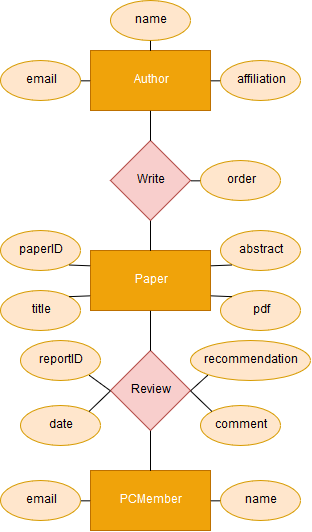

The diagram above was exported from draw.io. Its source (the exported page's mxGraphModel, read from the mxfile embedded in the PNG):
<mxGraphModel dx="1305" dy="538" grid="1" gridSize="10" guides="1" tooltips="1" connect="1" arrows="1" fold="1" page="1" pageScale="1" pageWidth="850" pageHeight="1100" math="0" shadow="0">
  <root>
    <mxCell id="0" />
    <mxCell id="1" parent="0" />
    <mxCell id="Pj_iawm-rQ8SiolhfdNX-2" value="Paper" style="rounded=0;whiteSpace=wrap;html=1;fillColor=#f0a30a;strokeColor=#BD7000;fontColor=#ffffff;" vertex="1" parent="1">
      <mxGeometry x="170" y="350" width="120" height="60" as="geometry" />
    </mxCell>
    <mxCell id="Pj_iawm-rQ8SiolhfdNX-3" value="Review" style="rhombus;whiteSpace=wrap;html=1;fillColor=#f8cecc;strokeColor=#b85450;" vertex="1" parent="1">
      <mxGeometry x="190" y="450" width="80" height="80" as="geometry" />
    </mxCell>
    <mxCell id="Pj_iawm-rQ8SiolhfdNX-4" value="PCMember" style="rounded=0;whiteSpace=wrap;html=1;fillColor=#f0a30a;strokeColor=#BD7000;fontColor=#ffffff;" vertex="1" parent="1">
      <mxGeometry x="170" y="570" width="120" height="60" as="geometry" />
    </mxCell>
    <mxCell id="Pj_iawm-rQ8SiolhfdNX-5" value="Write" style="rhombus;whiteSpace=wrap;html=1;fillColor=#f8cecc;strokeColor=#b85450;" vertex="1" parent="1">
      <mxGeometry x="190" y="240" width="80" height="80" as="geometry" />
    </mxCell>
    <mxCell id="Pj_iawm-rQ8SiolhfdNX-6" value="Author" style="rounded=0;whiteSpace=wrap;html=1;fillColor=#f0a30a;strokeColor=#BD7000;fontColor=#ffffff;" vertex="1" parent="1">
      <mxGeometry x="170" y="150" width="120" height="60" as="geometry" />
    </mxCell>
    <mxCell id="Pj_iawm-rQ8SiolhfdNX-7" value="email" style="ellipse;whiteSpace=wrap;html=1;fillColor=#ffe6cc;strokeColor=#d79b00;" vertex="1" parent="1">
      <mxGeometry x="80" y="160" width="80" height="40" as="geometry" />
    </mxCell>
    <mxCell id="Pj_iawm-rQ8SiolhfdNX-8" value="name" style="ellipse;whiteSpace=wrap;html=1;fillColor=#ffe6cc;strokeColor=#d79b00;" vertex="1" parent="1">
      <mxGeometry x="190" y="100" width="80" height="40" as="geometry" />
    </mxCell>
    <mxCell id="Pj_iawm-rQ8SiolhfdNX-9" value="affiliation" style="ellipse;whiteSpace=wrap;html=1;fillColor=#ffe6cc;strokeColor=#d79b00;" vertex="1" parent="1">
      <mxGeometry x="300" y="160" width="80" height="40" as="geometry" />
    </mxCell>
    <mxCell id="Pj_iawm-rQ8SiolhfdNX-10" value="order" style="ellipse;whiteSpace=wrap;html=1;fillColor=#ffe6cc;strokeColor=#d79b00;" vertex="1" parent="1">
      <mxGeometry x="280" y="260" width="80" height="40" as="geometry" />
    </mxCell>
    <mxCell id="Pj_iawm-rQ8SiolhfdNX-11" value="abstract" style="ellipse;whiteSpace=wrap;html=1;fillColor=#ffe6cc;strokeColor=#d79b00;" vertex="1" parent="1">
      <mxGeometry x="300" y="330" width="80" height="40" as="geometry" />
    </mxCell>
    <mxCell id="Pj_iawm-rQ8SiolhfdNX-12" value="paperID" style="ellipse;whiteSpace=wrap;html=1;fillColor=#ffe6cc;strokeColor=#d79b00;" vertex="1" parent="1">
      <mxGeometry x="80" y="330" width="80" height="40" as="geometry" />
    </mxCell>
    <mxCell id="Pj_iawm-rQ8SiolhfdNX-13" value="title" style="ellipse;whiteSpace=wrap;html=1;fillColor=#ffe6cc;strokeColor=#d79b00;" vertex="1" parent="1">
      <mxGeometry x="80" y="390" width="80" height="40" as="geometry" />
    </mxCell>
    <mxCell id="Pj_iawm-rQ8SiolhfdNX-14" value="pdf" style="ellipse;whiteSpace=wrap;html=1;fillColor=#ffe6cc;strokeColor=#d79b00;" vertex="1" parent="1">
      <mxGeometry x="300" y="390" width="80" height="40" as="geometry" />
    </mxCell>
    <mxCell id="Pj_iawm-rQ8SiolhfdNX-15" value="name" style="ellipse;whiteSpace=wrap;html=1;fillColor=#ffe6cc;strokeColor=#d79b00;" vertex="1" parent="1">
      <mxGeometry x="300" y="580" width="80" height="40" as="geometry" />
    </mxCell>
    <mxCell id="Pj_iawm-rQ8SiolhfdNX-16" value="email" style="ellipse;whiteSpace=wrap;html=1;fillColor=#ffe6cc;strokeColor=#d79b00;" vertex="1" parent="1">
      <mxGeometry x="80" y="580" width="80" height="40" as="geometry" />
    </mxCell>
    <mxCell id="Pj_iawm-rQ8SiolhfdNX-17" value="" style="endArrow=none;html=1;exitX=0.5;exitY=0;exitDx=0;exitDy=0;entryX=0.5;entryY=1;entryDx=0;entryDy=0;" edge="1" parent="1" source="Pj_iawm-rQ8SiolhfdNX-4" target="Pj_iawm-rQ8SiolhfdNX-3">
      <mxGeometry width="50" height="50" relative="1" as="geometry">
        <mxPoint x="140" y="550" as="sourcePoint" />
        <mxPoint x="190" y="500" as="targetPoint" />
      </mxGeometry>
    </mxCell>
    <mxCell id="Pj_iawm-rQ8SiolhfdNX-18" value="" style="endArrow=none;html=1;exitX=0.5;exitY=0;exitDx=0;exitDy=0;entryX=0.5;entryY=1;entryDx=0;entryDy=0;" edge="1" parent="1" source="Pj_iawm-rQ8SiolhfdNX-3" target="Pj_iawm-rQ8SiolhfdNX-2">
      <mxGeometry width="50" height="50" relative="1" as="geometry">
        <mxPoint x="240" y="580" as="sourcePoint" />
        <mxPoint x="240" y="540" as="targetPoint" />
      </mxGeometry>
    </mxCell>
    <mxCell id="Pj_iawm-rQ8SiolhfdNX-19" value="" style="endArrow=none;html=1;exitX=0.5;exitY=0;exitDx=0;exitDy=0;entryX=0.5;entryY=1;entryDx=0;entryDy=0;" edge="1" parent="1" source="Pj_iawm-rQ8SiolhfdNX-5" target="Pj_iawm-rQ8SiolhfdNX-6">
      <mxGeometry width="50" height="50" relative="1" as="geometry">
        <mxPoint x="250" y="590" as="sourcePoint" />
        <mxPoint x="250" y="550" as="targetPoint" />
      </mxGeometry>
    </mxCell>
    <mxCell id="Pj_iawm-rQ8SiolhfdNX-20" value="" style="endArrow=none;html=1;exitX=0;exitY=0.5;exitDx=0;exitDy=0;entryX=1;entryY=0.5;entryDx=0;entryDy=0;" edge="1" parent="1" source="Pj_iawm-rQ8SiolhfdNX-6" target="Pj_iawm-rQ8SiolhfdNX-7">
      <mxGeometry width="50" height="50" relative="1" as="geometry">
        <mxPoint x="260" y="600" as="sourcePoint" />
        <mxPoint x="260" y="560" as="targetPoint" />
      </mxGeometry>
    </mxCell>
    <mxCell id="Pj_iawm-rQ8SiolhfdNX-21" value="" style="endArrow=none;html=1;exitX=1;exitY=0.5;exitDx=0;exitDy=0;entryX=0;entryY=0.5;entryDx=0;entryDy=0;" edge="1" parent="1" source="Pj_iawm-rQ8SiolhfdNX-6" target="Pj_iawm-rQ8SiolhfdNX-9">
      <mxGeometry width="50" height="50" relative="1" as="geometry">
        <mxPoint x="270" y="610" as="sourcePoint" />
        <mxPoint x="270" y="570" as="targetPoint" />
      </mxGeometry>
    </mxCell>
    <mxCell id="Pj_iawm-rQ8SiolhfdNX-22" value="" style="endArrow=none;html=1;exitX=0.5;exitY=1;exitDx=0;exitDy=0;entryX=0.5;entryY=0;entryDx=0;entryDy=0;" edge="1" parent="1" source="Pj_iawm-rQ8SiolhfdNX-8" target="Pj_iawm-rQ8SiolhfdNX-6">
      <mxGeometry width="50" height="50" relative="1" as="geometry">
        <mxPoint x="180.24137931034488" y="189.75862068965523" as="sourcePoint" />
        <mxPoint x="169.8965517241379" y="189.75862068965523" as="targetPoint" />
      </mxGeometry>
    </mxCell>
    <mxCell id="Pj_iawm-rQ8SiolhfdNX-23" value="" style="endArrow=none;html=1;exitX=0.5;exitY=1;exitDx=0;exitDy=0;entryX=0.5;entryY=0;entryDx=0;entryDy=0;" edge="1" parent="1" source="Pj_iawm-rQ8SiolhfdNX-5" target="Pj_iawm-rQ8SiolhfdNX-2">
      <mxGeometry width="50" height="50" relative="1" as="geometry">
        <mxPoint x="240.24137931034488" y="149.75862068965523" as="sourcePoint" />
        <mxPoint x="240.24137931034488" y="160.1034482758621" as="targetPoint" />
      </mxGeometry>
    </mxCell>
    <mxCell id="Pj_iawm-rQ8SiolhfdNX-24" value="" style="endArrow=none;html=1;exitX=1;exitY=0.5;exitDx=0;exitDy=0;entryX=0;entryY=0.5;entryDx=0;entryDy=0;" edge="1" parent="1" source="Pj_iawm-rQ8SiolhfdNX-5" target="Pj_iawm-rQ8SiolhfdNX-10">
      <mxGeometry width="50" height="50" relative="1" as="geometry">
        <mxPoint x="250.24137931034488" y="159.75862068965523" as="sourcePoint" />
        <mxPoint x="250.24137931034488" y="170.1034482758621" as="targetPoint" />
      </mxGeometry>
    </mxCell>
    <mxCell id="Pj_iawm-rQ8SiolhfdNX-25" value="" style="endArrow=none;html=1;exitX=0;exitY=0.25;exitDx=0;exitDy=0;entryX=1;entryY=1;entryDx=0;entryDy=0;" edge="1" parent="1" source="Pj_iawm-rQ8SiolhfdNX-2" target="Pj_iawm-rQ8SiolhfdNX-12">
      <mxGeometry width="50" height="50" relative="1" as="geometry">
        <mxPoint x="260.2413793103449" y="169.75862068965523" as="sourcePoint" />
        <mxPoint x="260.2413793103449" y="180.1034482758621" as="targetPoint" />
      </mxGeometry>
    </mxCell>
    <mxCell id="Pj_iawm-rQ8SiolhfdNX-26" value="" style="endArrow=none;html=1;exitX=0;exitY=0.75;exitDx=0;exitDy=0;entryX=1;entryY=0;entryDx=0;entryDy=0;" edge="1" parent="1" source="Pj_iawm-rQ8SiolhfdNX-2" target="Pj_iawm-rQ8SiolhfdNX-13">
      <mxGeometry width="50" height="50" relative="1" as="geometry">
        <mxPoint x="180.24137931034488" y="375.2758620689656" as="sourcePoint" />
        <mxPoint x="158.1724137931035" y="373.8965517241379" as="targetPoint" />
      </mxGeometry>
    </mxCell>
    <mxCell id="Pj_iawm-rQ8SiolhfdNX-27" value="" style="endArrow=none;html=1;exitX=0;exitY=1;exitDx=0;exitDy=0;entryX=1;entryY=0.25;entryDx=0;entryDy=0;" edge="1" parent="1" source="Pj_iawm-rQ8SiolhfdNX-11" target="Pj_iawm-rQ8SiolhfdNX-2">
      <mxGeometry width="50" height="50" relative="1" as="geometry">
        <mxPoint x="190.24137931034488" y="385.2758620689656" as="sourcePoint" />
        <mxPoint x="168.1724137931035" y="383.8965517241379" as="targetPoint" />
      </mxGeometry>
    </mxCell>
    <mxCell id="Pj_iawm-rQ8SiolhfdNX-28" value="" style="endArrow=none;html=1;exitX=0;exitY=0;exitDx=0;exitDy=0;entryX=1;entryY=0.75;entryDx=0;entryDy=0;" edge="1" parent="1" source="Pj_iawm-rQ8SiolhfdNX-14" target="Pj_iawm-rQ8SiolhfdNX-2">
      <mxGeometry width="50" height="50" relative="1" as="geometry">
        <mxPoint x="200.24137931034488" y="395.2758620689656" as="sourcePoint" />
        <mxPoint x="178.1724137931035" y="393.8965517241379" as="targetPoint" />
      </mxGeometry>
    </mxCell>
    <mxCell id="Pj_iawm-rQ8SiolhfdNX-29" value="" style="endArrow=none;html=1;exitX=0;exitY=0.5;exitDx=0;exitDy=0;entryX=1;entryY=0.5;entryDx=0;entryDy=0;" edge="1" parent="1" source="Pj_iawm-rQ8SiolhfdNX-4" target="Pj_iawm-rQ8SiolhfdNX-16">
      <mxGeometry width="50" height="50" relative="1" as="geometry">
        <mxPoint x="210.24137931034488" y="405.2758620689656" as="sourcePoint" />
        <mxPoint x="188.1724137931035" y="403.8965517241379" as="targetPoint" />
      </mxGeometry>
    </mxCell>
    <mxCell id="Pj_iawm-rQ8SiolhfdNX-30" value="" style="endArrow=none;html=1;exitX=0;exitY=0.5;exitDx=0;exitDy=0;entryX=1;entryY=0.5;entryDx=0;entryDy=0;" edge="1" parent="1" source="Pj_iawm-rQ8SiolhfdNX-15" target="Pj_iawm-rQ8SiolhfdNX-4">
      <mxGeometry width="50" height="50" relative="1" as="geometry">
        <mxPoint x="220.24137931034488" y="415.2758620689656" as="sourcePoint" />
        <mxPoint x="198.1724137931035" y="413.8965517241379" as="targetPoint" />
      </mxGeometry>
    </mxCell>
    <mxCell id="Pj_iawm-rQ8SiolhfdNX-31" value="recommendation" style="ellipse;whiteSpace=wrap;html=1;fillColor=#ffe6cc;strokeColor=#d79b00;" vertex="1" parent="1">
      <mxGeometry x="270" y="440" width="120" height="40" as="geometry" />
    </mxCell>
    <mxCell id="Pj_iawm-rQ8SiolhfdNX-32" value="comment" style="ellipse;whiteSpace=wrap;html=1;fillColor=#ffe6cc;strokeColor=#d79b00;" vertex="1" parent="1">
      <mxGeometry x="280" y="505" width="80" height="40" as="geometry" />
    </mxCell>
    <mxCell id="Pj_iawm-rQ8SiolhfdNX-33" value="date" style="ellipse;whiteSpace=wrap;html=1;fillColor=#ffe6cc;strokeColor=#d79b00;" vertex="1" parent="1">
      <mxGeometry x="100" y="505" width="80" height="40" as="geometry" />
    </mxCell>
    <mxCell id="Pj_iawm-rQ8SiolhfdNX-34" value="reportID" style="ellipse;whiteSpace=wrap;html=1;fillColor=#ffe6cc;strokeColor=#d79b00;" vertex="1" parent="1">
      <mxGeometry x="100" y="440" width="80" height="40" as="geometry" />
    </mxCell>
    <mxCell id="Pj_iawm-rQ8SiolhfdNX-35" value="" style="endArrow=none;html=1;entryX=1;entryY=1;entryDx=0;entryDy=0;exitX=0;exitY=0.5;exitDx=0;exitDy=0;" edge="1" parent="1" source="Pj_iawm-rQ8SiolhfdNX-3" target="Pj_iawm-rQ8SiolhfdNX-34">
      <mxGeometry width="50" height="50" relative="1" as="geometry">
        <mxPoint x="200" y="474" as="sourcePoint" />
        <mxPoint x="158.1724137931035" y="405.62068965517244" as="targetPoint" />
      </mxGeometry>
    </mxCell>
    <mxCell id="Pj_iawm-rQ8SiolhfdNX-36" value="" style="endArrow=none;html=1;exitX=0;exitY=0.5;exitDx=0;exitDy=0;entryX=1;entryY=0;entryDx=0;entryDy=0;" edge="1" parent="1" source="Pj_iawm-rQ8SiolhfdNX-3" target="Pj_iawm-rQ8SiolhfdNX-33">
      <mxGeometry width="50" height="50" relative="1" as="geometry">
        <mxPoint x="190.24137931034488" y="414.9310344827586" as="sourcePoint" />
        <mxPoint x="168.1724137931035" y="415.62068965517244" as="targetPoint" />
      </mxGeometry>
    </mxCell>
    <mxCell id="Pj_iawm-rQ8SiolhfdNX-37" value="" style="endArrow=none;html=1;exitX=0;exitY=1;exitDx=0;exitDy=0;entryX=1;entryY=0.5;entryDx=0;entryDy=0;" edge="1" parent="1" source="Pj_iawm-rQ8SiolhfdNX-31" target="Pj_iawm-rQ8SiolhfdNX-3">
      <mxGeometry width="50" height="50" relative="1" as="geometry">
        <mxPoint x="200.24137931034488" y="424.9310344827586" as="sourcePoint" />
        <mxPoint x="178.1724137931035" y="425.62068965517244" as="targetPoint" />
      </mxGeometry>
    </mxCell>
    <mxCell id="Pj_iawm-rQ8SiolhfdNX-38" value="" style="endArrow=none;html=1;exitX=0;exitY=0;exitDx=0;exitDy=0;entryX=1;entryY=0.5;entryDx=0;entryDy=0;" edge="1" parent="1" source="Pj_iawm-rQ8SiolhfdNX-32" target="Pj_iawm-rQ8SiolhfdNX-3">
      <mxGeometry width="50" height="50" relative="1" as="geometry">
        <mxPoint x="210.24137931034488" y="434.9310344827586" as="sourcePoint" />
        <mxPoint x="188.1724137931035" y="435.62068965517244" as="targetPoint" />
      </mxGeometry>
    </mxCell>
  </root>
</mxGraphModel>